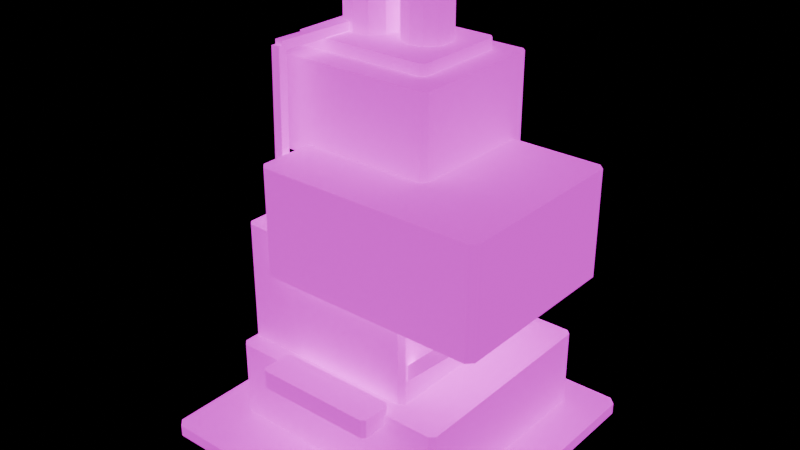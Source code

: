 # Source: stackhouse-apartments.blend  (saved by Blender 5.1.30; exported with 4.5.12 LTS)
import bpy
from mathutils import Matrix  # noqa: F401  (used for matrix-valued properties, if any)

bpy.ops.wm.read_factory_settings(use_empty=True)
scene = bpy.context.scene
scene.name = 'Scene'

# ---- collections
col_stackhouse_apartments = bpy.data.collections.new('stackhouse-apartments'); scene.collection.children.link(col_stackhouse_apartments)

# ---- images (referenced by path relative to the original .blend; pixels are not part of the script)
import os
ASSET_DIR = os.environ.get("B2B_ASSET_DIR", "")  # directory of the original .blend (textures are referenced by path, not embedded)
HERE = os.path.dirname(os.path.abspath(__file__))  # packed textures are extracted next to this script under _unpacked/

def load_image(name, relpath, width, height, colorspace="sRGB"):
    """Load a texture the original file referenced (path relative to the .blend, or extracted next to this script)."""
    p = next((c for c in (os.path.join(HERE, relpath), os.path.join(ASSET_DIR, relpath)) if relpath and os.path.exists(c)), "")
    if p:
        img = bpy.data.images.load(p, check_existing=True)
        img.name = name
    else:  # same state as the original file: an image datablock whose file is absent (Cycles renders it pink)
        img = bpy.data.images.new(name, width, height)
        img.source = "FILE"
        img.filepath = "//" + (relpath or name)
    img.colorspace_settings.name = colorspace
    return img
img_cyberpunk_atlas = load_image('cyberpunk-atlas', 'atlas.jpg', 1024, 1024, 'sRGB')
img_cyberpunk_atlas_glow = load_image('cyberpunk-atlas-glow', 'atlas-glow.jpg', 1024, 1024, 'sRGB')

# ---- materials (node trees are filled in below, after node groups)
mat_city_atlas = bpy.data.materials.new('City atlas')

# ---- material node trees
mat_city_atlas.use_nodes = True; mat_city_atlas.node_tree.nodes.clear()
_N = mat_city_atlas.node_tree.nodes; _L = mat_city_atlas.node_tree.links
n0 = _N.new('ShaderNodeBsdfPrincipled'); n0.name = 'Principled BSDF'; n0.location = (-200, 100)
n0.inputs[2].default_value = 0.86
n0.inputs[13].default_value = 0.25
n0.inputs[28].default_value = 1.0
n1 = _N.new('ShaderNodeOutputMaterial'); n1.name = 'Material Output'; n1.location = (200, 100)
n2 = _N.new('ShaderNodeTexImage'); n2.name = 'Image Texture'; n2.location = (-320, 280)
n2.image = img_cyberpunk_atlas
n3 = _N.new('ShaderNodeTexImage'); n3.name = 'Image Texture.001'; n3.location = (-320, -20)
n3.image = img_cyberpunk_atlas_glow
_L.new(n0.outputs[0], n1.inputs[0])
_L.new(n2.outputs[0], n0.inputs[0])
_L.new(n3.outputs[0], n0.inputs[27])
n1.is_active_output = True

# ---- meshes
me_stackhouse_apartments = bpy.data.meshes.new('stackhouse-apartments')
me_stackhouse_apartments.from_pydata([(-1.67, -1.725, -0.065), (1.67, -1.725, -0.065), (1.75, -1.645, -0.065), (1.75, 1.645, -0.065), (1.67, 1.725, -0.065), (-1.67, 1.725, -0.065), (-1.75, 1.645, -0.065), (-1.75, -1.645, -0.065), (-1.67, -1.725, 0.065), (1.67, -1.725, 0.065), (1.75, -1.645, 0.065), (1.75, 1.645, 0.065), (1.67, 1.725, 0.065), (-1.67, 1.725, 0.065), (-1.75, 1.645, 0.065), (-1.75, -1.645, 0.065), (-1.285, -1.05, 0.065), (1.225, -1.05, 0.065), (1.28, -0.995, 0.065), (1.28, 1.355, 0.065), (1.225, 1.41, 0.065), (-1.285, 1.41, 0.065), (-1.34, 1.355, 0.065), (-1.34, -0.995, 0.065), (-1.285, -1.05, 0.945), (1.225, -1.05, 0.945), (1.28, -0.995, 0.945), (1.28, 1.355, 0.945), (1.225, 1.41, 0.945), (-1.285, 1.41, 0.945), (-1.34, 1.355, 0.945), (-1.34, -0.995, 0.945), (-1.31, -0.84, 0.925), (0.67, -0.84, 0.925), (0.725, -0.785, 0.925), (0.725, 1.385, 0.925), (0.67, 1.44, 0.925), (-1.31, 1.44, 0.925), (-1.365, 1.385, 0.925), (-1.365, -0.785, 0.925), (-1.31, -0.84, 2.305), (0.67, -0.84, 2.305), (0.725, -0.785, 2.305), (0.725, 1.385, 2.305), (0.67, 1.44, 2.305), (-1.31, 1.44, 2.305), (-1.365, 1.385, 2.305), (-1.365, -0.785, 2.305), (-0.91, -0.985, 1.9), (1.57, -0.985, 1.9), (1.64, -0.915, 1.9), (1.64, 1.115, 1.9), (1.57, 1.185, 1.9), (-0.91, 1.185, 1.9), (-0.98, 1.115, 1.9), (-0.98, -0.915, 1.9), (-0.91, -0.985, 3.11), (1.57, -0.985, 3.11), (1.64, -0.915, 3.11), (1.64, 1.115, 3.11), (1.57, 1.185, 3.11), (-0.91, 1.185, 3.11), (-0.98, 1.115, 3.11), (-0.98, -0.915, 3.11), (-1.395, -0.28, 2.99), (0.475, -0.28, 2.99), (0.53, -0.225, 2.99), (0.53, 1.325, 2.99), (0.475, 1.38, 2.99), (-1.395, 1.38, 2.99), (-1.45, 1.325, 2.99), (-1.45, -0.225, 2.99), (-1.395, -0.28, 4.02), (0.475, -0.28, 4.02), (0.53, -0.225, 4.02), (0.53, 1.325, 4.02), (0.475, 1.38, 4.02), (-1.395, 1.38, 4.02), (-1.45, 1.325, 4.02), (-1.45, -0.225, 4.02), (-1.35, 0.035, 3.98), (0.21, 0.035, 3.98), (0.26, 0.085, 3.98), (0.26, 1.135, 3.98), (0.21, 1.185, 3.98), (-1.35, 1.185, 3.98), (-1.4, 1.135, 3.98), (-1.4, 0.085, 3.98), (-1.35, 0.035, 4.15), (0.21, 0.035, 4.15), (0.26, 0.085, 4.15), (0.26, 1.135, 4.15), (0.21, 1.185, 4.15), (-1.35, 1.185, 4.15), (-1.4, 1.135, 4.15), (-1.4, 0.085, 4.15), (-0.57, 0.69, 4.135), (-0.6156, 0.86, 4.135), (-0.74, 0.9844, 4.135), (-0.91, 1.03, 4.135), (-1.08, 0.9844, 4.135), (-1.204, 0.86, 4.135), (-1.25, 0.69, 4.135), (-1.204, 0.52, 4.135), (-1.08, 0.3956, 4.135), (-0.91, 0.35, 4.135), (-0.74, 0.3956, 4.135), (-0.6156, 0.52, 4.135), (-0.57, 0.69, 4.695), (-0.6156, 0.86, 4.695), (-0.74, 0.9844, 4.695), (-0.91, 1.03, 4.695), (-1.08, 0.9844, 4.695), (-1.204, 0.86, 4.695), (-1.25, 0.69, 4.695), (-1.204, 0.52, 4.695), (-1.08, 0.3956, 4.695), (-0.91, 0.35, 4.695), (-0.74, 0.3956, 4.695), (-0.6156, 0.52, 4.695), (0.06, 0.69, 4.14), (0.02249, 0.83, 4.14), (-0.08, 0.9325, 4.14), (-0.22, 0.97, 4.14), (-0.36, 0.9325, 4.14), (-0.4625, 0.83, 4.14), (-0.5, 0.69, 4.14), (-0.4625, 0.55, 4.14), (-0.36, 0.4475, 4.14), (-0.22, 0.41, 4.14), (-0.08, 0.4475, 4.14), (0.02249, 0.55, 4.14), (0.06, 0.69, 4.81), (0.02249, 0.83, 4.81), (-0.08, 0.9325, 4.81), (-0.22, 0.97, 4.81), (-0.36, 0.9325, 4.81), (-0.4625, 0.83, 4.81), (-0.5, 0.69, 4.81), (-0.4625, 0.55, 4.81), (-0.36, 0.4475, 4.81), (-0.22, 0.41, 4.81), (-0.08, 0.4475, 4.81), (0.02249, 0.55, 4.81), (-0.548, 0.69, 4.678), (-0.5965, 0.871, 4.678), (-0.729, 1.004, 4.678), (-0.91, 1.052, 4.678), (-1.091, 1.004, 4.678), (-1.224, 0.871, 4.678), (-1.272, 0.69, 4.678), (-1.224, 0.509, 4.678), (-1.091, 0.3765, 4.678), (-0.91, 0.328, 4.678), (-0.729, 0.3765, 4.678), (-0.5965, 0.509, 4.678), (-0.548, 0.69, 4.753), (-0.5965, 0.871, 4.753), (-0.729, 1.004, 4.753), (-0.91, 1.052, 4.753), (-1.091, 1.004, 4.753), (-1.224, 0.871, 4.753), (-1.272, 0.69, 4.753), (-1.224, 0.509, 4.753), (-1.091, 0.3765, 4.753), (-0.91, 0.328, 4.753), (-0.729, 0.3765, 4.753), (-0.5965, 0.509, 4.753), (0.078, 0.69, 4.79), (0.03808, 0.839, 4.79), (-0.071, 0.9481, 4.79), (-0.22, 0.988, 4.79), (-0.369, 0.9481, 4.79), (-0.4781, 0.839, 4.79), (-0.518, 0.69, 4.79), (-0.4781, 0.541, 4.79), (-0.369, 0.4319, 4.79), (-0.22, 0.392, 4.79), (-0.071, 0.4319, 4.79), (0.03808, 0.541, 4.79), (0.078, 0.69, 4.86), (0.03808, 0.839, 4.86), (-0.071, 0.9481, 4.86), (-0.22, 0.988, 4.86), (-0.369, 0.9481, 4.86), (-0.4781, 0.839, 4.86), (-0.518, 0.69, 4.86), (-0.4781, 0.541, 4.86), (-0.369, 0.4319, 4.86), (-0.22, 0.392, 4.86), (-0.071, 0.4319, 4.86), (0.03808, 0.541, 4.86), (-1.599, 0.315, 0.065), (-1.201, 0.315, 0.065), (-1.175, 0.341, 0.065), (-1.175, 0.939, 0.065), (-1.201, 0.965, 0.065), (-1.599, 0.965, 0.065), (-1.625, 0.939, 0.065), (-1.625, 0.341, 0.065), (-1.599, 0.315, 3.865), (-1.201, 0.315, 3.865), (-1.175, 0.341, 3.865), (-1.175, 0.939, 3.865), (-1.201, 0.965, 3.865), (-1.599, 0.965, 3.865), (-1.625, 0.939, 3.865), (-1.625, 0.341, 3.865), (-1.655, 0.27, 3.815), (-1.145, 0.27, 3.815), (-1.145, 1.01, 3.815), (-1.655, 1.01, 3.815), (-1.655, 0.27, 3.935), (-1.145, 0.27, 3.935), (-1.145, 1.01, 3.935), (-1.655, 1.01, 3.935), (0.6491, -0.7495, 1.129), (0.6627, -0.6202, 1.129), (0.5709, -0.6105, 1.221), (0.5573, -0.7398, 1.221), (1.409, -0.8295, 1.899), (1.423, -0.7002, 1.899), (1.331, -0.6905, 1.991), (1.317, -0.8198, 1.991), (0.6451, 0.7144, 1.129), (0.6468, 0.8444, 1.129), (0.5549, 0.8456, 1.221), (0.5532, 0.7156, 1.221), (1.415, 0.7044, 1.899), (1.417, 0.8344, 1.899), (1.325, 0.8356, 1.991), (1.323, 0.7056, 1.991), (-1.029, -0.519, 2.684), (-1.131, -0.519, 2.684), (-1.131, -0.621, 2.686), (-1.029, -0.621, 2.686), (-1.029, -0.479, 4.204), (-1.131, -0.479, 4.204), (-1.131, -0.581, 4.206), (-1.029, -0.581, 4.206), (-1.029, -0.5332, 4.154), (-1.131, -0.5268, 4.154), (-1.131, -0.5268, 4.256), (-1.029, -0.5332, 4.256), (-0.9691, 0.4268, 4.154), (-1.071, 0.4332, 4.154), (-1.071, 0.4332, 4.256), (-0.9691, 0.4268, 4.256), (-0.662, -1.36, 0.83), (0.642, -1.36, 0.83), (0.68, -1.322, 0.83), (0.68, -1.018, 0.83), (0.642, -0.98, 0.83), (-0.662, -0.98, 0.83), (-0.7, -1.018, 0.83), (-0.7, -1.322, 0.83), (-0.662, -1.36, 1.04), (0.642, -1.36, 1.04), (0.68, -1.322, 1.04), (0.68, -1.018, 1.04), (0.642, -0.98, 1.04), (-0.662, -0.98, 1.04), (-0.7, -1.018, 1.04), (-0.7, -1.322, 1.04)], [], [(7, 6, 5, 4, 3, 2, 1, 0), (8, 9, 10, 11, 12, 13, 14, 15), (0, 1, 9, 8), (1, 2, 10, 9), (2, 3, 11, 10), (3, 4, 12, 11), (4, 5, 13, 12), (5, 6, 14, 13), (6, 7, 15, 14), (7, 0, 8, 15), (23, 22, 21, 20, 19, 18, 17, 16), (24, 25, 26, 27, 28, 29, 30, 31), (16, 17, 25, 24), (17, 18, 26, 25), (18, 19, 27, 26), (19, 20, 28, 27), (20, 21, 29, 28), (21, 22, 30, 29), (22, 23, 31, 30), (23, 16, 24, 31), (39, 38, 37, 36, 35, 34, 33, 32), (40, 41, 42, 43, 44, 45, 46, 47), (32, 33, 41, 40), (33, 34, 42, 41), (34, 35, 43, 42), (35, 36, 44, 43), (36, 37, 45, 44), (37, 38, 46, 45), (38, 39, 47, 46), (39, 32, 40, 47), (55, 54, 53, 52, 51, 50, 49, 48), (56, 57, 58, 59, 60, 61, 62, 63), (48, 49, 57, 56), (49, 50, 58, 57), (50, 51, 59, 58), (51, 52, 60, 59), (52, 53, 61, 60), (53, 54, 62, 61), (54, 55, 63, 62), (55, 48, 56, 63), (71, 70, 69, 68, 67, 66, 65, 64), (72, 73, 74, 75, 76, 77, 78, 79), (64, 65, 73, 72), (65, 66, 74, 73), (66, 67, 75, 74), (67, 68, 76, 75), (68, 69, 77, 76), (69, 70, 78, 77), (70, 71, 79, 78), (71, 64, 72, 79), (87, 86, 85, 84, 83, 82, 81, 80), (88, 89, 90, 91, 92, 93, 94, 95), (80, 81, 89, 88), (81, 82, 90, 89), (82, 83, 91, 90), (83, 84, 92, 91), (84, 85, 93, 92), (85, 86, 94, 93), (86, 87, 95, 94), (87, 80, 88, 95), (107, 106, 105, 104, 103, 102, 101, 100, 99, 98, 97, 96), (108, 109, 110, 111, 112, 113, 114, 115, 116, 117, 118, 119), (96, 97, 109, 108), (97, 98, 110, 109), (98, 99, 111, 110), (99, 100, 112, 111), (100, 101, 113, 112), (101, 102, 114, 113), (102, 103, 115, 114), (103, 104, 116, 115), (104, 105, 117, 116), (105, 106, 118, 117), (106, 107, 119, 118), (107, 96, 108, 119), (131, 130, 129, 128, 127, 126, 125, 124, 123, 122, 121, 120), (132, 133, 134, 135, 136, 137, 138, 139, 140, 141, 142, 143), (120, 121, 133, 132), (121, 122, 134, 133), (122, 123, 135, 134), (123, 124, 136, 135), (124, 125, 137, 136), (125, 126, 138, 137), (126, 127, 139, 138), (127, 128, 140, 139), (128, 129, 141, 140), (129, 130, 142, 141), (130, 131, 143, 142), (131, 120, 132, 143), (155, 154, 153, 152, 151, 150, 149, 148, 147, 146, 145, 144), (156, 157, 158, 159, 160, 161, 162, 163, 164, 165, 166, 167), (144, 145, 157, 156), (145, 146, 158, 157), (146, 147, 159, 158), (147, 148, 160, 159), (148, 149, 161, 160), (149, 150, 162, 161), (150, 151, 163, 162), (151, 152, 164, 163), (152, 153, 165, 164), (153, 154, 166, 165), (154, 155, 167, 166), (155, 144, 156, 167), (179, 178, 177, 176, 175, 174, 173, 172, 171, 170, 169, 168), (180, 181, 182, 183, 184, 185, 186, 187, 188, 189, 190, 191), (168, 169, 181, 180), (169, 170, 182, 181), (170, 171, 183, 182), (171, 172, 184, 183), (172, 173, 185, 184), (173, 174, 186, 185), (174, 175, 187, 186), (175, 176, 188, 187), (176, 177, 189, 188), (177, 178, 190, 189), (178, 179, 191, 190), (179, 168, 180, 191), (199, 198, 197, 196, 195, 194, 193, 192), (200, 201, 202, 203, 204, 205, 206, 207), (192, 193, 201, 200), (193, 194, 202, 201), (194, 195, 203, 202), (195, 196, 204, 203), (196, 197, 205, 204), (197, 198, 206, 205), (198, 199, 207, 206), (199, 192, 200, 207), (211, 210, 209, 208), (212, 213, 214, 215), (208, 209, 213, 212), (209, 210, 214, 213), (210, 211, 215, 214), (211, 208, 212, 215), (219, 218, 217, 216), (220, 221, 222, 223), (216, 217, 221, 220), (217, 218, 222, 221), (218, 219, 223, 222), (219, 216, 220, 223), (227, 226, 225, 224), (228, 229, 230, 231), (224, 225, 229, 228), (225, 226, 230, 229), (226, 227, 231, 230), (227, 224, 228, 231), (235, 234, 233, 232), (236, 237, 238, 239), (232, 233, 237, 236), (233, 234, 238, 237), (234, 235, 239, 238), (235, 232, 236, 239), (243, 242, 241, 240), (244, 245, 246, 247), (240, 241, 245, 244), (241, 242, 246, 245), (242, 243, 247, 246), (243, 240, 244, 247), (255, 254, 253, 252, 251, 250, 249, 248), (256, 257, 258, 259, 260, 261, 262, 263), (248, 249, 257, 256), (249, 250, 258, 257), (250, 251, 259, 258), (251, 252, 260, 259), (252, 253, 261, 260), (253, 254, 262, 261), (254, 255, 263, 262), (255, 248, 256, 263)])
_uv = me_stackhouse_apartments.uv_layers.new(name='City atlas')
_uv.uv.foreach_set('vector', [0.759, 0.9782, 0.759, 0.9935, 0.7619, 0.9939, 0.8826, 0.9939, 0.8855, 0.9935, 0.8855, 0.9782, 0.8826, 0.9778, 0.7619, 0.9778, 0.5524, 0.2107, 0.6917, 0.2107, 0.6951, 0.2141, 0.6951, 0.3533, 0.6917, 0.3567, 0.5524, 0.3567, 0.5491, 0.3533, 0.5491, 0.2141, 0.7619, 0.9778, 0.8826, 0.9778, 0.8826, 0.9939, 0.7619, 0.9939, 0.8826, 0.9778, 0.8855, 0.9778, 0.8855, 0.9939, 0.8826, 0.9939, 0.762, 0.9778, 0.8826, 0.9778, 0.8826, 0.9939, 0.762, 0.9939, 0.759, 0.9778, 0.7619, 0.9778, 0.7619, 0.9939, 0.759, 0.9939, 0.7619, 0.9778, 0.8826, 0.9778, 0.8826, 0.9939, 0.7619, 0.9939, 0.8826, 0.9778, 0.8855, 0.9778, 0.8855, 0.9939, 0.8826, 0.9939, 0.762, 0.9778, 0.8826, 0.9778, 0.8826, 0.9939, 0.762, 0.9939, 0.759, 0.9778, 0.7619, 0.9778, 0.7619, 0.9939, 0.759, 0.9939, 0.7073, 0.276, 0.7073, 0.3548, 0.7103, 0.3567, 0.8502, 0.3567, 0.8533, 0.3548, 0.8533, 0.276, 0.8502, 0.2742, 0.7103, 0.2742, 0.5521, 0.2107, 0.692, 0.2107, 0.6951, 0.214, 0.6951, 0.3534, 0.692, 0.3567, 0.5521, 0.3567, 0.5491, 0.3534, 0.5491, 0.214, 0.6625, 0.8152, 0.8043, 0.8152, 0.8043, 0.8596, 0.6625, 0.8596, 0.7073, 0.2742, 0.7105, 0.2742, 0.7105, 0.3567, 0.7073, 0.3567, 0.7105, 0.2742, 0.85, 0.2742, 0.85, 0.3567, 0.7105, 0.3567, 0.85, 0.2742, 0.8533, 0.2742, 0.8533, 0.3567, 0.85, 0.3567, 0.7103, 0.2742, 0.8502, 0.2742, 0.8502, 0.3567, 0.7103, 0.3567, 0.7073, 0.2742, 0.7105, 0.2742, 0.7105, 0.3567, 0.7073, 0.3567, 0.7105, 0.2742, 0.85, 0.2742, 0.85, 0.3567, 0.7105, 0.3567, 0.85, 0.2742, 0.8533, 0.2742, 0.8533, 0.3567, 0.85, 0.3567, 0.006104, 0.6655, 0.006104, 0.732, 0.008918, 0.7336, 0.1102, 0.7336, 0.113, 0.732, 0.113, 0.6655, 0.1102, 0.6638, 0.008918, 0.6638, 0.5529, 0.2107, 0.6912, 0.2107, 0.6951, 0.2142, 0.6951, 0.3532, 0.6912, 0.3567, 0.5529, 0.3567, 0.5491, 0.3532, 0.5491, 0.2142, 0.008918, 0.6638, 0.1102, 0.6638, 0.1102, 0.7336, 0.008918, 0.7336, 0.1102, 0.6638, 0.113, 0.6638, 0.113, 0.7336, 0.1102, 0.7336, 0.008683, 0.6638, 0.1105, 0.6638, 0.1105, 0.7336, 0.008683, 0.7336, 0.006104, 0.6638, 0.008918, 0.6638, 0.008918, 0.7336, 0.006104, 0.7336, 0.008918, 0.6638, 0.1102, 0.6638, 0.1102, 0.7336, 0.008918, 0.7336, 0.1102, 0.6638, 0.113, 0.6638, 0.113, 0.7336, 0.1102, 0.7336, 0.008683, 0.6638, 0.1105, 0.6638, 0.1105, 0.7336, 0.008683, 0.7336, 0.006104, 0.6638, 0.008918, 0.6638, 0.008918, 0.7336, 0.006104, 0.7336, 0.006104, 0.6661, 0.006104, 0.7314, 0.008961, 0.7336, 0.1102, 0.7336, 0.113, 0.7314, 0.113, 0.6661, 0.1102, 0.6638, 0.008961, 0.6638, 0.553, 0.2107, 0.6912, 0.2107, 0.6951, 0.2154, 0.6951, 0.352, 0.6912, 0.3567, 0.553, 0.3567, 0.5491, 0.352, 0.5491, 0.2154, 0.008961, 0.6638, 0.1102, 0.6638, 0.1102, 0.7336, 0.008961, 0.7336, 0.006104, 0.6638, 0.009553, 0.6638, 0.009553, 0.7336, 0.006104, 0.7336, 0.009553, 0.6638, 0.1096, 0.6638, 0.1096, 0.7336, 0.009553, 0.7336, 0.1096, 0.6638, 0.113, 0.6638, 0.113, 0.7336, 0.1096, 0.7336, 0.008961, 0.6638, 0.1102, 0.6638, 0.1102, 0.7336, 0.008961, 0.7336, 0.006104, 0.6638, 0.009553, 0.6638, 0.009553, 0.7336, 0.006104, 0.7336, 0.009553, 0.6638, 0.1096, 0.6638, 0.1096, 0.7336, 0.009553, 0.7336, 0.1096, 0.6638, 0.113, 0.6638, 0.113, 0.7336, 0.1096, 0.7336, 0.006104, 0.6661, 0.006104, 0.7313, 0.009074, 0.7336, 0.1101, 0.7336, 0.113, 0.7313, 0.113, 0.6661, 0.1101, 0.6638, 0.009074, 0.6638, 0.5531, 0.2107, 0.691, 0.2107, 0.6951, 0.2155, 0.6951, 0.3519, 0.691, 0.3567, 0.5531, 0.3567, 0.5491, 0.3519, 0.5491, 0.2155, 0.009074, 0.6638, 0.1101, 0.6638, 0.1101, 0.7336, 0.009074, 0.7336, 0.1101, 0.6638, 0.113, 0.6638, 0.113, 0.7336, 0.1101, 0.7336, 0.009646, 0.6638, 0.1095, 0.6638, 0.1095, 0.7336, 0.009646, 0.7336, 0.006104, 0.6638, 0.009074, 0.6638, 0.009074, 0.7336, 0.006104, 0.7336, 0.009074, 0.6638, 0.1101, 0.6638, 0.1101, 0.7336, 0.009074, 0.7336, 0.1101, 0.6638, 0.113, 0.6638, 0.113, 0.7336, 0.1101, 0.7336, 0.009646, 0.6638, 0.1095, 0.6638, 0.1095, 0.7336, 0.009646, 0.7336, 0.006104, 0.6638, 0.009074, 0.6638, 0.009074, 0.7336, 0.006104, 0.7336, 0.006104, 0.08087, 0.006104, 0.1232, 0.007971, 0.1252, 0.06625, 0.1252, 0.06812, 0.1232, 0.06812, 0.08087, 0.06625, 0.07886, 0.007971, 0.07886, 0.5535, 0.2107, 0.6907, 0.2107, 0.6951, 0.217, 0.6951, 0.3503, 0.6907, 0.3567, 0.5535, 0.3567, 0.5491, 0.3503, 0.5491, 0.217, 0.007971, 0.07886, 0.06625, 0.07886, 0.06625, 0.1252, 0.007971, 0.1252, 0.06625, 0.07886, 0.06812, 0.07886, 0.06812, 0.1252, 0.06625, 0.1252, 0.0088, 0.07886, 0.06542, 0.07886, 0.06542, 0.1252, 0.0088, 0.1252, 0.006104, 0.07886, 0.007971, 0.07886, 0.007971, 0.1252, 0.006104, 0.1252, 0.007971, 0.07886, 0.06625, 0.07886, 0.06625, 0.1252, 0.007971, 0.1252, 0.06625, 0.07886, 0.06812, 0.07886, 0.06812, 0.1252, 0.06625, 0.1252, 0.0088, 0.07886, 0.06542, 0.07886, 0.06542, 0.1252, 0.0088, 0.1252, 0.006104, 0.07886, 0.007971, 0.07886, 0.007971, 0.1252, 0.006104, 0.1252, 0.06396, 0.09045, 0.05261, 0.08196, 0.03711, 0.07886, 0.02161, 0.08196, 0.01026, 0.09045, 0.006104, 0.1021, 0.01026, 0.1136, 0.02161, 0.1221, 0.03711, 0.1252, 0.05261, 0.1221, 0.06396, 0.1136, 0.06812, 0.1021, 0.6951, 0.2837, 0.6853, 0.3202, 0.6586, 0.3469, 0.6221, 0.3567, 0.5856, 0.3469, 0.5589, 0.3202, 0.5491, 0.2837, 0.5589, 0.2472, 0.5856, 0.2205, 0.6221, 0.2107, 0.6586, 0.2205, 0.6853, 0.2472, 0.03711, 0.07886, 0.05261, 0.07886, 0.05261, 0.1252, 0.03711, 0.1252, 0.01026, 0.07886, 0.02161, 0.07886, 0.02161, 0.1252, 0.01026, 0.1252, 0.02161, 0.07886, 0.03711, 0.07886, 0.03711, 0.1252, 0.02161, 0.1252, 0.03711, 0.07886, 0.05261, 0.07886, 0.05261, 0.1252, 0.03711, 0.1252, 0.05261, 0.07886, 0.06396, 0.07886, 0.06396, 0.1252, 0.05261, 0.1252, 0.02161, 0.07886, 0.03711, 0.07886, 0.03711, 0.1252, 0.02161, 0.1252, 0.03711, 0.07886, 0.05261, 0.07886, 0.05261, 0.1252, 0.03711, 0.1252, 0.01026, 0.07886, 0.02161, 0.07886, 0.02161, 0.1252, 0.01026, 0.1252, 0.02161, 0.07886, 0.03711, 0.07886, 0.03711, 0.1252, 0.02161, 0.1252, 0.03711, 0.07886, 0.05261, 0.07886, 0.05261, 0.1252, 0.03711, 0.1252, 0.05261, 0.07886, 0.06396, 0.07886, 0.06396, 0.1252, 0.05261, 0.1252, 0.02161, 0.07886, 0.03711, 0.07886, 0.03711, 0.1252, 0.02161, 0.1252, 0.06396, 0.09045, 0.05261, 0.08196, 0.03711, 0.07886, 0.02161, 0.08196, 0.01026, 0.09045, 0.006104, 0.1021, 0.01026, 0.1136, 0.02161, 0.1221, 0.03711, 0.1252, 0.05261, 0.1221, 0.06396, 0.1136, 0.06812, 0.1021, 0.6951, 0.2837, 0.6853, 0.3202, 0.6586, 0.3469, 0.6221, 0.3567, 0.5856, 0.3469, 0.5589, 0.3202, 0.5491, 0.2837, 0.5589, 0.2472, 0.5856, 0.2205, 0.6221, 0.2107, 0.6586, 0.2205, 0.6853, 0.2472, 0.03711, 0.07886, 0.05261, 0.07886, 0.05261, 0.1252, 0.03711, 0.1252, 0.01026, 0.07886, 0.02161, 0.07886, 0.02161, 0.1252, 0.01026, 0.1252, 0.02161, 0.07886, 0.03711, 0.07886, 0.03711, 0.1252, 0.02161, 0.1252, 0.03711, 0.07886, 0.05261, 0.07886, 0.05261, 0.1252, 0.03711, 0.1252, 0.05261, 0.07886, 0.06396, 0.07886, 0.06396, 0.1252, 0.05261, 0.1252, 0.02161, 0.07886, 0.03711, 0.07886, 0.03711, 0.1252, 0.02161, 0.1252, 0.03711, 0.07886, 0.05261, 0.07886, 0.05261, 0.1252, 0.03711, 0.1252, 0.01026, 0.07886, 0.02161, 0.07886, 0.02161, 0.1252, 0.01026, 0.1252, 0.02161, 0.07886, 0.03711, 0.07886, 0.03711, 0.1252, 0.02161, 0.1252, 0.03711, 0.07886, 0.05261, 0.07886, 0.05261, 0.1252, 0.03711, 0.1252, 0.05261, 0.07886, 0.06396, 0.07886, 0.06396, 0.1252, 0.05261, 0.1252, 0.02161, 0.07886, 0.03711, 0.07886, 0.03711, 0.1252, 0.02161, 0.1252, 0.06396, 0.09045, 0.05261, 0.08196, 0.03711, 0.07886, 0.02161, 0.08196, 0.01026, 0.09045, 0.006104, 0.1021, 0.01026, 0.1136, 0.02161, 0.1221, 0.03711, 0.1252, 0.05261, 0.1221, 0.06396, 0.1136, 0.06812, 0.1021, 0.6951, 0.6494, 0.6902, 0.6722, 0.6769, 0.689, 0.6587, 0.6951, 0.6405, 0.689, 0.6272, 0.6722, 0.6223, 0.6494, 0.6272, 0.6266, 0.6405, 0.6099, 0.6587, 0.6038, 0.6769, 0.6099, 0.6902, 0.6266, 0.03711, 0.07886, 0.05261, 0.07886, 0.05261, 0.1252, 0.03711, 0.1252, 0.01026, 0.07886, 0.02161, 0.07886, 0.02161, 0.1252, 0.01026, 0.1252, 0.02161, 0.07886, 0.03711, 0.07886, 0.03711, 0.1252, 0.02161, 0.1252, 0.03711, 0.07886, 0.05261, 0.07886, 0.05261, 0.1252, 0.03711, 0.1252, 0.05261, 0.07886, 0.06396, 0.07886, 0.06396, 0.1252, 0.05261, 0.1252, 0.02161, 0.07886, 0.03711, 0.07886, 0.03711, 0.1252, 0.02161, 0.1252, 0.03711, 0.07886, 0.05261, 0.07886, 0.05261, 0.1252, 0.03711, 0.1252, 0.01026, 0.07886, 0.02161, 0.07886, 0.02161, 0.1252, 0.01026, 0.1252, 0.02161, 0.07886, 0.03711, 0.07886, 0.03711, 0.1252, 0.02161, 0.1252, 0.03711, 0.07886, 0.05261, 0.07886, 0.05261, 0.1252, 0.03711, 0.1252, 0.05261, 0.07886, 0.06396, 0.07886, 0.06396, 0.1252, 0.05261, 0.1252, 0.02161, 0.07886, 0.03711, 0.07886, 0.03711, 0.1252, 0.02161, 0.1252, 0.06396, 0.09045, 0.05261, 0.08196, 0.03711, 0.07886, 0.02161, 0.08196, 0.01026, 0.09045, 0.006104, 0.1021, 0.01026, 0.1136, 0.02161, 0.1221, 0.03711, 0.1252, 0.05261, 0.1221, 0.06396, 0.1136, 0.06812, 0.1021, 0.6951, 0.2837, 0.6853, 0.3202, 0.6586, 0.3469, 0.6221, 0.3567, 0.5856, 0.3469, 0.5589, 0.3202, 0.5491, 0.2837, 0.5589, 0.2472, 0.5856, 0.2205, 0.6221, 0.2107, 0.6586, 0.2205, 0.6853, 0.2472, 0.03711, 0.07886, 0.05261, 0.07886, 0.05261, 0.1252, 0.03711, 0.1252, 0.01026, 0.07886, 0.02161, 0.07886, 0.02161, 0.1252, 0.01026, 0.1252, 0.02161, 0.07886, 0.03711, 0.07886, 0.03711, 0.1252, 0.02161, 0.1252, 0.03711, 0.07886, 0.05261, 0.07886, 0.05261, 0.1252, 0.03711, 0.1252, 0.05261, 0.07886, 0.06396, 0.07886, 0.06396, 0.1252, 0.05261, 0.1252, 0.02161, 0.07886, 0.03711, 0.07886, 0.03711, 0.1252, 0.02161, 0.1252, 0.03711, 0.07886, 0.05261, 0.07886, 0.05261, 0.1252, 0.03711, 0.1252, 0.01026, 0.07886, 0.02161, 0.07886, 0.02161, 0.1252, 0.01026, 0.1252, 0.02161, 0.07886, 0.03711, 0.07886, 0.03711, 0.1252, 0.02161, 0.1252, 0.03711, 0.07886, 0.05261, 0.07886, 0.05261, 0.1252, 0.03711, 0.1252, 0.05261, 0.07886, 0.06396, 0.07886, 0.06396, 0.1252, 0.05261, 0.1252, 0.02161, 0.07886, 0.03711, 0.07886, 0.03711, 0.1252, 0.02161, 0.1252, 0.006104, 0.08071, 0.006104, 0.1234, 0.009686, 0.1252, 0.06453, 0.1252, 0.06812, 0.1234, 0.06812, 0.08071, 0.06453, 0.07886, 0.009686, 0.07886, 0.5575, 0.2107, 0.6866, 0.2107, 0.6951, 0.2165, 0.6951, 0.3508, 0.6866, 0.3567, 0.5575, 0.3567, 0.5491, 0.3508, 0.5491, 0.2165, 0.009686, 0.07886, 0.06453, 0.07886, 0.06453, 0.1252, 0.009686, 0.1252, 0.06453, 0.07886, 0.06812, 0.07886, 0.06812, 0.1252, 0.06453, 0.1252, 0.008584, 0.07886, 0.06563, 0.07886, 0.06563, 0.1252, 0.008584, 0.1252, 0.006104, 0.07886, 0.009686, 0.07886, 0.009686, 0.1252, 0.006104, 0.1252, 0.009686, 0.07886, 0.06453, 0.07886, 0.06453, 0.1252, 0.009686, 0.1252, 0.06453, 0.07886, 0.06812, 0.07886, 0.06812, 0.1252, 0.06453, 0.1252, 0.008584, 0.07886, 0.06563, 0.07886, 0.06563, 0.1252, 0.008584, 0.1252, 0.006104, 0.07886, 0.009686, 0.07886, 0.009686, 0.1252, 0.006104, 0.1252, 0.1941, 0.76, 0.2361, 0.76, 0.2361, 0.7288, 0.1941, 0.7288, 0.1941, 0.7288, 0.2361, 0.7288, 0.2361, 0.76, 0.1941, 0.76, 0.1941, 0.7288, 0.2361, 0.7288, 0.2361, 0.76, 0.1941, 0.76, 0.1941, 0.7288, 0.2361, 0.7288, 0.2361, 0.76, 0.1941, 0.76, 0.1941, 0.7288, 0.2361, 0.7288, 0.2361, 0.76, 0.1941, 0.76, 0.1941, 0.7288, 0.2361, 0.7288, 0.2361, 0.76, 0.1941, 0.76, 0.006104, 0.09785, 0.007079, 0.1252, 0.01365, 0.1232, 0.01268, 0.09581, 0.06714, 0.07886, 0.06812, 0.1062, 0.06154, 0.1083, 0.06056, 0.0809, 0.02876, 0.07886, 0.06538, 0.07886, 0.04272, 0.1203, 0.006104, 0.1203, 0.06056, 0.07886, 0.06714, 0.08379, 0.01268, 0.1252, 0.006104, 0.1203, 0.006104, 0.08379, 0.04272, 0.08379, 0.06538, 0.1252, 0.02876, 0.1252, 0.006104, 0.08379, 0.01268, 0.07886, 0.06714, 0.1203, 0.06056, 0.1252, 0.0632, 0.0838, 0.006104, 0.0838, 0.006628, 0.07886, 0.06372, 0.07886, 0.006104, 0.1203, 0.0632, 0.1203, 0.06372, 0.1252, 0.006628, 0.1252, 0.0127, 0.08214, 0.01282, 0.1249, 0.06812, 0.1216, 0.06799, 0.07886, 0.06139, 0.07886, 0.06799, 0.0838, 0.0127, 0.1252, 0.006104, 0.1203, 0.006225, 0.1252, 0.006104, 0.08254, 0.06139, 0.07925, 0.06152, 0.122, 0.006104, 0.0838, 0.0127, 0.07886, 0.06799, 0.1203, 0.06139, 0.1252, 0.06812, 0.07886, 0.006104, 0.07886, 0.006104, 0.1122, 0.06812, 0.1122, 0.06812, 0.1252, 0.006104, 0.1252, 0.006104, 0.09193, 0.06812, 0.09193, 0.006104, 0.07886, 0.06812, 0.07886, 0.06812, 0.1252, 0.006104, 0.1252, 0.02358, 0.07886, 0.06812, 0.07894, 0.05064, 0.1252, 0.006104, 0.1252, 0.006104, 0.07894, 0.06812, 0.07894, 0.06812, 0.1252, 0.006104, 0.1252, 0.006104, 0.07894, 0.05064, 0.07886, 0.06812, 0.1252, 0.02358, 0.1252, 0.04512, 0.1252, 0.006104, 0.1252, 0.006104, 0.07886, 0.04512, 0.07886, 0.006104, 0.07886, 0.04512, 0.07886, 0.04512, 0.1252, 0.006104, 0.1252, 0.04512, 0.07886, 0.006104, 0.07916, 0.0291, 0.1252, 0.06812, 0.1249, 0.06771, 0.07886, 0.06771, 0.1252, 0.006104, 0.1252, 0.006104, 0.07886, 0.006104, 0.07916, 0.04512, 0.07886, 0.06812, 0.1249, 0.0291, 0.1252, 0.006104, 0.1252, 0.006104, 0.07886, 0.06771, 0.07886, 0.06771, 0.1252, 0.006104, 0.0835, 0.006104, 0.1206, 0.007811, 0.1252, 0.06641, 0.1252, 0.06812, 0.1206, 0.06812, 0.0835, 0.06641, 0.07886, 0.007811, 0.07886, 0.5531, 0.2107, 0.691, 0.2107, 0.6951, 0.2253, 0.6951, 0.3421, 0.691, 0.3567, 0.5531, 0.3567, 0.5491, 0.3421, 0.5491, 0.2253, 0.918, 0.8972, 0.9785, 0.8972, 0.9785, 0.9138, 0.918, 0.9138, 0.006104, 0.07886, 0.0123, 0.07886, 0.0123, 0.1252, 0.006104, 0.1252, 0.0123, 0.07886, 0.06191, 0.07886, 0.06191, 0.1252, 0.0123, 0.1252, 0.06191, 0.07886, 0.06812, 0.07886, 0.06812, 0.1252, 0.06191, 0.1252, 0.007811, 0.07886, 0.06641, 0.07886, 0.06641, 0.1252, 0.007811, 0.1252, 0.006104, 0.07886, 0.0123, 0.07886, 0.0123, 0.1252, 0.006104, 0.1252, 0.0123, 0.07886, 0.06191, 0.07886, 0.06191, 0.1252, 0.0123, 0.1252, 0.06191, 0.07886, 0.06812, 0.07886, 0.06812, 0.1252, 0.06191, 0.1252])
me_stackhouse_apartments.materials.append(mat_city_atlas)
me_stackhouse_apartments.update()

# ---- objects
ob_stackhouse_apartments = bpy.data.objects.new('stackhouse-apartments', me_stackhouse_apartments)

# ---- transforms, parenting, visibility, modifiers, constraints
ob_stackhouse_apartments.location = (0.0, 0.0, -0.025)
_vg = ob_stackhouse_apartments.vertex_groups.new(name='Weathered street pad')
_vg = ob_stackhouse_apartments.vertex_groups.new(name='Street entry and shop shutters')
_vg = ob_stackhouse_apartments.vertex_groups.new(name='Original concrete apartment stack')
_vg = ob_stackhouse_apartments.vertex_groups.new(name='Overhanging replacement flats')
_vg = ob_stackhouse_apartments.vertex_groups.new(name='Setback top flats')
_vg = ob_stackhouse_apartments.vertex_groups.new(name='Roof equipment frame')
_vg = ob_stackhouse_apartments.vertex_groups.new(name='West communal water drum')
_vg = ob_stackhouse_apartments.vertex_groups.new(name='East communal water drum')
_vg = ob_stackhouse_apartments.vertex_groups.new(name='West drum lid')
_vg = ob_stackhouse_apartments.vertex_groups.new(name='East drum lid')
_vg = ob_stackhouse_apartments.vertex_groups.new(name='External utility core')
_vg = ob_stackhouse_apartments.vertex_groups.new(name='Core exhaust cap')
_vg = ob_stackhouse_apartments.vertex_groups.new(name='East cantilever front brace')
_vg = ob_stackhouse_apartments.vertex_groups.new(name='East cantilever rear brace')
_vg = ob_stackhouse_apartments.vertex_groups.new(name='Water downpipe')
_vg = ob_stackhouse_apartments.vertex_groups.new(name='Water supply elbow')
_vg = ob_stackhouse_apartments.vertex_groups.new(name='Stackhouse address at the entrance')

# ---- collection membership
col_stackhouse_apartments.objects.link(ob_stackhouse_apartments)

# ---- scene / render settings (as saved in the file)
scene.frame_start = 1; scene.frame_end = 250; scene.frame_set(1)
scene.render.engine = 'BLENDER_EEVEE_NEXT'
scene.render.bake_bias = 0.0
scene.render.bake_samples = 0
scene.cycles.sampling_pattern = 'TABULATED_SOBOL'
scene.eevee.use_volume_custom_range = False
bpy.context.view_layer.update()

# ---- added for rendering (the .blend has no active camera): camera
cam_auto = bpy.data.cameras.new('AutoCamera')
cam_auto.lens = 50.0
cam_auto.sensor_width = 36.0
cam_auto.clip_end = 1000.0
ob_auto_camera = bpy.data.objects.new('AutoCamera', cam_auto)
scene.collection.objects.link(ob_auto_camera)
ob_auto_camera.location = (6.43734, -7.72481, 7.52237)
ob_auto_camera.rotation_euler = (1.09748, -7.21219e-08, 0.694738)
scene.camera = ob_auto_camera
bpy.context.view_layer.update()
